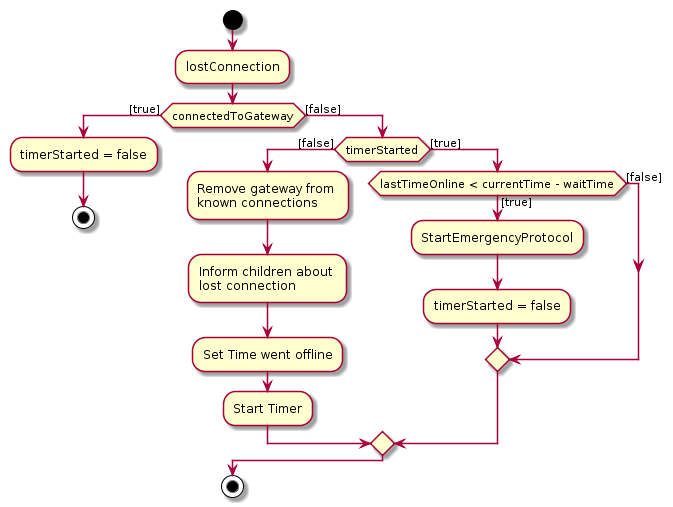

The diagram above was rendered by PlantUML. Its source (embedded in the PNG):
@startuml
start

:lostConnection;
if (connectedToGateway) then ([true])
	:timerStarted = false;
    stop
else ([false])
	if(timerStarted) then ([false])
    	:Remove gateway from \nknown connections;
       	:Inform children about \nlost connection;
		:Set Time went offline;
        :Start Timer;
    else ([true])    
		if (lastTimeOnline < currentTime - waitTime) then ([true])
        	:StartEmergencyProtocol;
			:timerStarted = false;
            else ([false])
        endif
    endif
endif
stop
@enduml